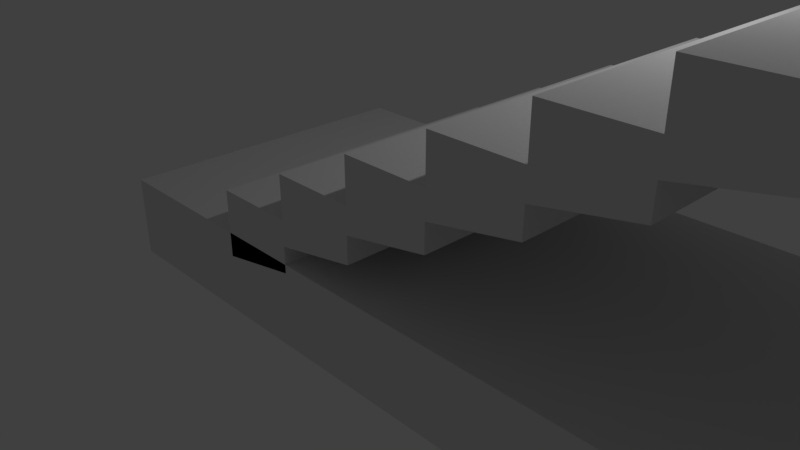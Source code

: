 # Source: stairs.blend  (saved by Blender 2.79.0; exported with 4.5.12 LTS)
import bpy
from mathutils import Matrix  # noqa: F401  (used for matrix-valued properties, if any)

bpy.ops.wm.read_factory_settings(use_empty=True)
scene = bpy.context.scene
scene.name = 'Scene'

# ---- collections
col_collection_1 = bpy.data.collections.new('Collection 1'); scene.collection.children.link(col_collection_1)

# ---- materials (node trees are filled in below, after node groups)
mat_material = bpy.data.materials.new('Material')
mat_material.alpha_threshold = 0.0
mat_material.use_transparent_shadow = False
mat_material.roughness = 0.5
mat_material.line_color = (0.0, 0.0, 0.0, 1.0)

# ---- material node trees

# ---- world
world_world = bpy.data.worlds.new('World'); scene.world = world_world
world_world.color = (0.05088, 0.05088, 0.05088)
world_world.use_sun_shadow = False
world_world.sun_shadow_jitter_overblur = 0.0
world_world.cycles.sampling_method = 'MANUAL'

# ---- cameras
cam_camera = bpy.data.cameras.new('Camera')
cam_camera.clip_end = 100.0
cam_camera.lens = 35.0
cam_camera.sensor_width = 32.0
cam_camera.sensor_height = 18.0
cam_camera.ortho_scale = 7.314
cam_camera.dof.focus_distance = 0.0
cam_camera.dof.aperture_fstop = 128.0

# ---- lights
light_lamp = bpy.data.lights.new('Lamp', 'POINT')
light_lamp.transmission_factor = 0.0
light_lamp.cutoff_distance = 30.0
light_lamp.energy = 100.0
light_lamp.shadow_buffer_clip_start = 1.001
light_lamp.shadow_soft_size = 0.1
light_lamp.shadow_maximum_resolution = 0.006
light_lamp.use_absolute_resolution = True

# ---- meshes
me_cube_005 = bpy.data.meshes.new('Cube.005')
me_cube_005.from_pydata([(-2.98e-08, -2.0, -0.5), (-2.98e-08, -2.0, 0.0), (-2.98e-08, 2.0, -0.5), (-2.98e-08, 2.0, 0.0), (1.0, -2.0, -0.5), (1.0, -2.0, 0.0), (1.0, 2.0, -0.5), (-2.98e-08, 0.6667, -0.5), (-2.98e-08, -0.6667, -0.5), (-2.98e-08, -0.6667, 0.0), (-2.98e-08, 0.6667, 0.0), (1.0, -0.6667, -0.5), (1.0, 0.6667, -0.5), (1.0, 0.6667, 0.0), (1.0, -0.6667, 0.0), (-2.98e-08, -2.0, -0.8), (-2.98e-08, 2.0, -0.8), (1.0, -2.0, -0.6099), (1.0, 2.0, -0.6099), (-2.98e-08, 0.6667, -0.8), (-2.98e-08, -0.6667, -0.8), (1.0, -0.6667, -0.6099), (1.0, 0.6667, -0.6099), (-2.98e-08, -0.975, -0.3844), (-2.98e-08, -1.692, -0.3844), (-2.98e-08, -1.692, -0.1156), (-2.98e-08, 0.975, -0.1156), (-2.98e-08, 1.692, -0.1156), (-2.98e-08, 1.692, -0.3844), (-2.98e-08, 0.975, -0.3844), (-2.98e-08, -0.975, -0.1156), (0.2421, -0.975, -0.3844), (0.2421, -1.692, -0.3844), (0.2421, -1.692, -0.1156), (0.2421, 0.975, -0.1156), (0.2421, 1.692, -0.1156), (0.2421, 1.692, -0.3844), (0.2421, 0.975, -0.3844), (0.2421, -0.975, -0.1156), (1.0, -2.0, 0.5), (1.0, 2.0, 0.0), (1.0, 2.0, 0.5), (2.0, -2.0, 0.0), (2.0, 2.0, 0.0), (1.0, -0.6667, 0.5), (1.0, 0.6667, 0.5), (2.0, -0.6667, 0.0), (2.0, 0.6667, 0.0), (2.0, -0.6667, 0.5), (1.0, -2.0, -0.3), (1.0, 2.0, -0.3), (2.0, -2.0, -0.1099), (2.0, 2.0, -0.1099), (1.0, 0.6667, -0.3), (1.0, -0.6667, -0.3), (2.0, -0.6667, -0.1099), (2.0, 0.6667, -0.1099), (1.0, -0.975, 0.1156), (1.0, -1.692, 0.1156), (1.0, -1.692, 0.3844), (1.0, 0.975, 0.3844), (1.0, 1.692, 0.3844), (1.0, 1.692, 0.1156), (1.0, 0.975, 0.1156), (1.0, -0.975, 0.3844), (1.242, -0.975, 0.1156), (1.242, -1.692, 0.1156), (1.242, -1.692, 0.3844), (1.242, 0.975, 0.3844), (1.242, 1.692, 0.3844), (1.242, 1.692, 0.1156), (1.242, 0.975, 0.1156), (1.242, -0.975, 0.3844), (2.0, -2.0, 0.5), (2.0, -2.0, 1.0), (2.0, 2.0, 0.5), (2.0, 2.0, 1.0), (3.0, -2.0, 0.5), (3.0, 2.0, 0.5), (3.0, 2.0, 1.0), (2.0, 0.6667, 0.5), (2.0, -0.6667, 1.0), (2.0, 0.6667, 1.0), (3.0, -0.6667, 0.5), (3.0, 0.6667, 0.5), (3.0, 0.6667, 1.0), (2.0, -2.0, 0.2), (2.0, 2.0, 0.2), (3.0, -2.0, 0.3901), (3.0, 2.0, 0.3901), (2.0, 0.6667, 0.2), (2.0, -0.6667, 0.2), (3.0, -0.6667, 0.3901), (3.0, 0.6667, 0.3901), (2.0, -0.975, 0.6156), (2.0, -1.692, 0.6156), (2.0, -1.692, 0.8844), (2.0, 0.975, 0.8844), (2.0, 1.692, 0.8844), (2.0, 1.692, 0.6156), (2.0, 0.975, 0.6156), (2.0, -0.975, 0.8844), (2.242, -0.975, 0.6156), (2.242, -1.692, 0.6156), (2.242, -1.692, 0.8844), (2.242, 0.975, 0.8844), (2.242, 1.692, 0.8844), (2.242, 1.692, 0.6156), (2.242, 0.975, 0.6156), (2.242, -0.975, 0.8844), (3.0, -2.0, 1.0), (3.0, -2.0, 1.5), (3.0, 2.0, 1.5), (4.0, -2.0, 1.0), (4.0, -2.0, 1.5), (4.0, 2.0, 1.0), (4.0, 2.0, 1.5), (3.0, -0.6667, 1.0), (3.0, -0.6667, 1.5), (3.0, 0.6667, 1.5), (4.0, -0.6667, 1.0), (4.0, 0.6667, 1.0), (4.0, 0.6667, 1.5), (4.0, -0.6667, 1.5), (3.0, -2.0, 0.7), (3.0, 2.0, 0.7), (4.0, -2.0, 0.8901), (4.0, 2.0, 0.8901), (3.0, 0.6667, 0.7), (3.0, -0.6667, 0.7), (4.0, -0.6667, 0.8901), (4.0, 0.6667, 0.8901), (3.0, -0.975, 1.116), (3.0, -1.692, 1.116), (3.0, -1.692, 1.384), (3.0, 0.975, 1.384), (3.0, 1.692, 1.384), (3.0, 1.692, 1.116), (3.0, 0.975, 1.116), (3.0, -0.975, 1.384), (3.242, -0.975, 1.116), (3.242, -1.692, 1.116), (3.242, -1.692, 1.384), (3.242, 0.975, 1.384), (3.242, 1.692, 1.384), (3.242, 1.692, 1.116), (3.242, 0.975, 1.116), (3.242, -0.975, 1.384), (4.0, -2.0, 2.0), (4.0, 2.0, 2.0), (5.0, -2.0, 1.5), (5.0, -2.0, 2.0), (5.0, 2.0, 1.5), (5.0, 2.0, 2.0), (4.0, -0.6667, 2.0), (4.0, 0.6667, 2.0), (5.0, -0.6667, 1.5), (5.0, 0.6667, 1.5), (4.0, -2.0, 1.2), (4.0, 2.0, 1.2), (5.0, -2.0, 1.39), (5.0, 2.0, 1.39), (4.0, 0.6667, 1.2), (4.0, -0.6667, 1.2), (5.0, -0.6667, 1.39), (5.0, 0.6667, 1.39), (4.0, -0.975, 1.616), (4.0, -1.692, 1.616), (4.0, -1.692, 1.884), (4.0, 0.975, 1.884), (4.0, 1.692, 1.884), (4.0, 1.692, 1.616), (4.0, 0.975, 1.616), (4.0, -0.975, 1.884), (4.242, -0.975, 1.616), (4.242, -1.692, 1.616), (4.242, -1.692, 1.884), (4.242, 0.975, 1.884), (4.242, 1.692, 1.884), (4.242, 1.692, 1.616), (4.242, 0.975, 1.616), (4.242, -0.975, 1.884), (5.0, -2.0, 2.5), (5.0, 2.0, 2.5), (6.0, -2.0, 2.0), (6.0, 2.0, 2.0), (5.0, 0.6667, 2.0), (5.0, -0.6667, 2.0), (5.0, -0.6667, 2.5), (5.0, 0.6667, 2.5), (6.0, -0.6667, 2.0), (6.0, 0.6667, 2.0), (6.0, -0.6667, 2.5), (5.0, -2.0, 1.7), (5.0, 2.0, 1.7), (6.0, -2.0, 1.89), (6.0, 2.0, 1.89), (5.0, 0.6667, 1.7), (5.0, -0.6667, 1.7), (6.0, -0.6667, 1.89), (6.0, 0.6667, 1.89), (5.0, -0.975, 2.116), (5.0, -1.692, 2.116), (5.0, -1.692, 2.384), (5.0, 0.975, 2.384), (5.0, 1.692, 2.384), (5.0, 1.692, 2.116), (5.0, 0.975, 2.116), (5.0, -0.975, 2.384), (5.242, -0.975, 2.116), (5.242, -1.692, 2.116), (5.242, -1.692, 2.384), (5.242, 0.975, 2.384), (5.242, 1.692, 2.384), (5.242, 1.692, 2.116), (5.242, 0.975, 2.116), (5.242, -0.975, 2.384), (6.0, -2.0, 2.5), (6.0, -2.0, 3.0), (6.0, 2.0, 2.5), (6.0, 2.0, 3.0), (7.0, -2.0, 2.5), (7.0, -2.0, 3.0), (7.0, 2.0, 2.5), (6.0, 0.6667, 2.5), (6.0, -0.6667, 3.0), (6.0, 0.6667, 3.0), (7.0, -0.6667, 2.5), (7.0, 0.6667, 2.5), (7.0, 0.6667, 3.0), (7.0, -0.6667, 3.0), (6.0, -2.0, 2.2), (6.0, 2.0, 2.2), (7.0, -2.0, 2.39), (7.0, 2.0, 2.39), (6.0, 0.6667, 2.2), (6.0, -0.6667, 2.2), (7.0, -0.6667, 2.39), (7.0, 0.6667, 2.39), (6.0, -0.975, 2.616), (6.0, -1.692, 2.616), (6.0, -1.692, 2.884), (6.0, 0.975, 2.884), (6.0, 1.692, 2.884), (6.0, 1.692, 2.616), (6.0, 0.975, 2.616), (6.0, -0.975, 2.884), (6.242, -0.975, 2.616), (6.242, -1.692, 2.616), (6.242, -1.692, 2.884), (6.242, 0.975, 2.884), (6.242, 1.692, 2.884), (6.242, 1.692, 2.616), (6.242, 0.975, 2.616), (6.242, -0.975, 2.884), (7.0, -2.0, 3.5), (7.0, 2.0, 3.0), (7.0, 2.0, 3.5), (8.0, -2.0, 3.0), (8.0, -2.0, 3.5), (8.0, 2.0, 3.0), (7.0, -0.6667, 3.5), (7.0, 0.6667, 3.5), (8.0, -0.6667, 3.0), (8.0, 0.6667, 3.0), (8.0, -0.6667, 3.5), (7.0, -2.0, 2.7), (7.0, 2.0, 2.7), (8.0, -2.0, 2.89), (8.0, 2.0, 2.89), (7.0, 0.6667, 2.7), (7.0, -0.6667, 2.7), (8.0, -0.6667, 2.89), (8.0, 0.6667, 2.89), (7.0, -0.975, 3.116), (7.0, -1.692, 3.116), (7.0, -1.692, 3.384), (7.0, 0.975, 3.384), (7.0, 1.692, 3.384), (7.0, 1.692, 3.116), (7.0, 0.975, 3.116), (7.0, -0.975, 3.384), (7.242, -0.975, 3.116), (7.242, -1.692, 3.116), (7.242, -1.692, 3.384), (7.242, 0.975, 3.384), (7.242, 1.692, 3.384), (7.242, 1.692, 3.116), (7.242, 0.975, 3.116), (7.242, -0.975, 3.384), (8.0, -2.0, 4.0), (8.0, 2.0, 3.5), (8.0, 2.0, 4.0), (9.0, -2.0, 3.5), (9.0, -2.0, 4.0), (9.0, 2.0, 3.5), (9.0, 2.0, 4.0), (8.0, 0.6667, 3.5), (8.0, -0.6667, 4.0), (8.0, 0.6667, 4.0), (9.0, -0.6667, 3.5), (9.0, 0.6667, 3.5), (9.0, 0.6667, 4.0), (9.0, -0.6667, 4.0), (8.0, -2.0, 3.2), (8.0, 2.0, 3.2), (9.0, -2.0, 3.39), (9.0, 2.0, 3.39), (8.0, 0.6667, 3.2), (8.0, -0.6667, 3.2), (9.0, -0.6667, 3.39), (9.0, 0.6667, 3.39), (8.0, -0.975, 3.616), (8.0, -1.692, 3.616), (8.0, -1.692, 3.884), (8.0, 0.975, 3.884), (8.0, 1.692, 3.884), (8.0, 1.692, 3.616), (8.0, 0.975, 3.616), (8.0, -0.975, 3.884), (8.242, -0.975, 3.616), (8.242, -1.692, 3.616), (8.242, -1.692, 3.884), (8.242, 0.975, 3.884), (8.242, 1.692, 3.884), (8.242, 1.692, 3.616), (8.242, 0.975, 3.616), (8.242, -0.975, 3.884), (9.0, -2.0, 4.5), (9.0, 2.0, 4.5), (10.0, -2.0, 4.0), (10.0, -2.0, 4.5), (10.0, 2.0, 4.0), (10.0, 2.0, 4.5), (9.0, -0.6667, 4.5), (9.0, 0.6667, 4.5), (10.0, -0.6667, 4.0), (10.0, 0.6667, 4.0), (10.0, 0.6667, 4.5), (10.0, -0.6667, 4.5), (9.0, -2.0, 3.7), (9.0, 2.0, 3.7), (10.0, -2.0, 3.89), (10.0, 2.0, 3.89), (9.0, 0.6667, 3.7), (9.0, -0.6667, 3.7), (10.0, -0.6667, 3.89), (10.0, 0.6667, 3.89), (9.0, -0.975, 4.116), (9.0, -1.692, 4.116), (9.0, -1.692, 4.384), (9.0, 0.975, 4.384), (9.0, 1.692, 4.384), (9.0, 1.692, 4.116), (9.0, 0.975, 4.116), (9.0, -0.975, 4.384), (9.242, -0.975, 4.116), (9.242, -1.692, 4.116), (9.242, -1.692, 4.384), (9.242, 0.975, 4.384), (9.242, 1.692, 4.384), (9.242, 1.692, 4.116), (9.242, 0.975, 4.116), (9.242, -0.975, 4.384)], [], [(10, 3, 27, 26), (2, 3, 40, 6), (11, 14, 5, 4), (4, 5, 1, 0), (2, 6, 18, 16), (14, 9, 1, 5), (40, 3, 10, 13), (13, 10, 9, 14), (12, 11, 21, 22), (4, 0, 15, 17), (6, 40, 13, 12), (12, 13, 14, 11), (9, 8, 23, 30), (8, 9, 10, 7), (20, 21, 17, 15), (16, 18, 22, 19), (19, 22, 21, 20), (8, 7, 19, 20), (0, 8, 20, 15), (6, 12, 22, 18), (11, 4, 17, 21), (7, 2, 16, 19), (28, 29, 37, 36), (30, 23, 31, 38), (8, 0, 24, 23), (7, 10, 26, 29), (1, 9, 30, 25), (3, 2, 28, 27), (2, 7, 29, 28), (0, 1, 25, 24), (37, 34, 35, 36), (32, 33, 38, 31), (26, 27, 35, 34), (23, 24, 32, 31), (29, 26, 34, 37), (25, 30, 38, 33), (27, 28, 36, 35), (24, 25, 33, 32), (45, 41, 61, 60), (40, 41, 75, 43), (46, 48, 73, 42), (42, 73, 39, 5), (40, 43, 52, 50), (48, 44, 39, 73), (75, 41, 45, 80), (80, 45, 44, 48), (47, 46, 55, 56), (42, 5, 49, 51), (43, 75, 80, 47), (47, 80, 48, 46), (44, 14, 57, 64), (14, 44, 45, 13), (54, 55, 51, 49), (50, 52, 56, 53), (53, 56, 55, 54), (14, 13, 53, 54), (5, 14, 54, 49), (43, 47, 56, 52), (46, 42, 51, 55), (13, 40, 50, 53), (62, 63, 71, 70), (64, 57, 65, 72), (14, 5, 58, 57), (13, 45, 60, 63), (39, 44, 64, 59), (41, 40, 62, 61), (40, 13, 63, 62), (5, 39, 59, 58), (71, 68, 69, 70), (66, 67, 72, 65), (60, 61, 69, 68), (57, 58, 66, 65), (63, 60, 68, 71), (59, 64, 72, 67), (61, 62, 70, 69), (58, 59, 67, 66), (82, 76, 98, 97), (75, 76, 79, 78), (83, 117, 110, 77), (77, 110, 74, 73), (75, 78, 89, 87), (117, 81, 74, 110), (79, 76, 82, 85), (85, 82, 81, 117), (84, 83, 92, 93), (77, 73, 86, 88), (78, 79, 85, 84), (84, 85, 117, 83), (81, 48, 94, 101), (48, 81, 82, 80), (91, 92, 88, 86), (87, 89, 93, 90), (90, 93, 92, 91), (48, 80, 90, 91), (73, 48, 91, 86), (78, 84, 93, 89), (83, 77, 88, 92), (80, 75, 87, 90), (99, 100, 108, 107), (101, 94, 102, 109), (48, 73, 95, 94), (80, 82, 97, 100), (74, 81, 101, 96), (76, 75, 99, 98), (75, 80, 100, 99), (73, 74, 96, 95), (108, 105, 106, 107), (103, 104, 109, 102), (97, 98, 106, 105), (94, 95, 103, 102), (100, 97, 105, 108), (96, 101, 109, 104), (98, 99, 107, 106), (95, 96, 104, 103), (119, 112, 136, 135), (79, 112, 116, 115), (120, 123, 114, 113), (113, 114, 111, 110), (79, 115, 127, 125), (123, 118, 111, 114), (116, 112, 119, 122), (122, 119, 118, 123), (121, 120, 130, 131), (113, 110, 124, 126), (115, 116, 122, 121), (121, 122, 123, 120), (118, 117, 132, 139), (117, 118, 119, 85), (129, 130, 126, 124), (125, 127, 131, 128), (128, 131, 130, 129), (117, 85, 128, 129), (110, 117, 129, 124), (115, 121, 131, 127), (120, 113, 126, 130), (85, 79, 125, 128), (137, 138, 146, 145), (139, 132, 140, 147), (117, 110, 133, 132), (85, 119, 135, 138), (111, 118, 139, 134), (112, 79, 137, 136), (79, 85, 138, 137), (110, 111, 134, 133), (146, 143, 144, 145), (141, 142, 147, 140), (135, 136, 144, 143), (132, 133, 141, 140), (138, 135, 143, 146), (134, 139, 147, 142), (136, 137, 145, 144), (133, 134, 142, 141), (155, 149, 170, 169), (116, 149, 153, 152), (156, 187, 151, 150), (150, 151, 148, 114), (116, 152, 161, 159), (187, 154, 148, 151), (153, 149, 155, 186), (186, 155, 154, 187), (157, 156, 164, 165), (150, 114, 158, 160), (152, 153, 186, 157), (157, 186, 187, 156), (154, 123, 166, 173), (123, 154, 155, 122), (163, 164, 160, 158), (159, 161, 165, 162), (162, 165, 164, 163), (123, 122, 162, 163), (114, 123, 163, 158), (152, 157, 165, 161), (156, 150, 160, 164), (122, 116, 159, 162), (171, 172, 180, 179), (173, 166, 174, 181), (123, 114, 167, 166), (122, 155, 169, 172), (148, 154, 173, 168), (149, 116, 171, 170), (116, 122, 172, 171), (114, 148, 168, 167), (180, 177, 178, 179), (175, 176, 181, 174), (169, 170, 178, 177), (166, 167, 175, 174), (172, 169, 177, 180), (168, 173, 181, 176), (170, 171, 179, 178), (167, 168, 176, 175), (189, 183, 205, 204), (153, 183, 219, 185), (190, 192, 217, 184), (184, 217, 182, 151), (153, 185, 196, 194), (192, 188, 182, 217), (219, 183, 189, 224), (224, 189, 188, 192), (191, 190, 199, 200), (184, 151, 193, 195), (185, 219, 224, 191), (191, 224, 192, 190), (188, 187, 201, 208), (187, 188, 189, 186), (198, 199, 195, 193), (194, 196, 200, 197), (197, 200, 199, 198), (187, 186, 197, 198), (151, 187, 198, 193), (185, 191, 200, 196), (190, 184, 195, 199), (186, 153, 194, 197), (206, 207, 215, 214), (208, 201, 209, 216), (187, 151, 202, 201), (186, 189, 204, 207), (182, 188, 208, 203), (183, 153, 206, 205), (153, 186, 207, 206), (151, 182, 203, 202), (215, 212, 213, 214), (210, 211, 216, 209), (204, 205, 213, 212), (201, 202, 210, 209), (207, 204, 212, 215), (203, 208, 216, 211), (205, 206, 214, 213), (202, 203, 211, 210), (226, 220, 243, 242), (219, 220, 256, 223), (227, 230, 222, 221), (221, 222, 218, 217), (219, 223, 234, 232), (230, 225, 218, 222), (256, 220, 226, 229), (229, 226, 225, 230), (228, 227, 237, 238), (221, 217, 231, 233), (223, 256, 229, 228), (228, 229, 230, 227), (225, 192, 239, 246), (192, 225, 226, 224), (236, 237, 233, 231), (232, 234, 238, 235), (235, 238, 237, 236), (192, 224, 235, 236), (217, 192, 236, 231), (223, 228, 238, 234), (227, 221, 233, 237), (224, 219, 232, 235), (244, 245, 253, 252), (246, 239, 247, 254), (192, 217, 240, 239), (224, 226, 242, 245), (218, 225, 246, 241), (220, 219, 244, 243), (219, 224, 245, 244), (217, 218, 241, 240), (253, 250, 251, 252), (248, 249, 254, 247), (242, 243, 251, 250), (239, 240, 248, 247), (245, 242, 250, 253), (241, 246, 254, 249), (243, 244, 252, 251), (240, 241, 249, 248), (262, 257, 278, 277), (256, 257, 291, 260), (263, 265, 259, 258), (258, 259, 255, 222), (256, 260, 269, 267), (265, 261, 255, 259), (291, 257, 262, 297), (297, 262, 261, 265), (264, 263, 272, 273), (258, 222, 266, 268), (260, 291, 297, 264), (264, 297, 265, 263), (261, 230, 274, 281), (230, 261, 262, 229), (271, 272, 268, 266), (267, 269, 273, 270), (270, 273, 272, 271), (230, 229, 270, 271), (222, 230, 271, 266), (260, 264, 273, 269), (263, 258, 268, 272), (229, 256, 267, 270), (279, 280, 288, 287), (281, 274, 282, 289), (230, 222, 275, 274), (229, 262, 277, 280), (255, 261, 281, 276), (257, 256, 279, 278), (256, 229, 280, 279), (222, 255, 276, 275), (288, 285, 286, 287), (283, 284, 289, 282), (277, 278, 286, 285), (274, 275, 283, 282), (280, 277, 285, 288), (276, 281, 289, 284), (278, 279, 287, 286), (275, 276, 284, 283), (299, 292, 316, 315), (291, 292, 296, 295), (300, 303, 294, 293), (293, 294, 290, 259), (291, 295, 307, 305), (303, 298, 290, 294), (296, 292, 299, 302), (302, 299, 298, 303), (301, 300, 310, 311), (293, 259, 304, 306), (295, 296, 302, 301), (301, 302, 303, 300), (298, 265, 312, 319), (265, 298, 299, 297), (309, 310, 306, 304), (305, 307, 311, 308), (308, 311, 310, 309), (265, 297, 308, 309), (259, 265, 309, 304), (295, 301, 311, 307), (300, 293, 306, 310), (297, 291, 305, 308), (317, 318, 326, 325), (319, 312, 320, 327), (265, 259, 313, 312), (297, 299, 315, 318), (290, 298, 319, 314), (292, 291, 317, 316), (291, 297, 318, 317), (259, 290, 314, 313), (326, 323, 324, 325), (321, 322, 327, 320), (315, 316, 324, 323), (312, 313, 321, 320), (318, 315, 323, 326), (314, 319, 327, 322), (316, 317, 325, 324), (313, 314, 322, 321), (335, 329, 352, 351), (296, 329, 333, 332), (336, 339, 331, 330), (330, 331, 328, 294), (296, 332, 343, 341), (339, 334, 328, 331), (333, 329, 335, 338), (338, 335, 334, 339), (337, 336, 346, 347), (330, 294, 340, 342), (332, 333, 338, 337), (337, 338, 339, 336), (334, 303, 348, 355), (303, 334, 335, 302), (345, 346, 342, 340), (341, 343, 347, 344), (344, 347, 346, 345), (303, 302, 344, 345), (294, 303, 345, 340), (332, 337, 347, 343), (336, 330, 342, 346), (302, 296, 341, 344), (353, 354, 362, 361), (355, 348, 356, 363), (303, 294, 349, 348), (302, 335, 351, 354), (328, 334, 355, 350), (329, 296, 353, 352), (296, 302, 354, 353), (294, 328, 350, 349), (362, 359, 360, 361), (357, 358, 363, 356), (351, 352, 360, 359), (348, 349, 357, 356), (354, 351, 359, 362), (350, 355, 363, 358), (352, 353, 361, 360), (349, 350, 358, 357)])
_uv = me_cube_005.uv_layers.new(name='UVMap')
_uv.uv.foreach_set('vector', [0.2587, 0.717, 0.2587, 0.6146, 0.2675, 0.6383, 0.2675, 0.6933, 0.8618, 0.9219, 0.8239, 0.9219, 0.8239, 0.8451, 0.8618, 0.8451, 0.5148, 0.717, 0.4769, 0.717, 0.4769, 0.6146, 0.5148, 0.6146, 0.9072, 0.8451, 0.9451, 0.8451, 0.9451, 0.9219, 0.9072, 0.9219, 0.8618, 0.9219, 0.8618, 0.8451, 0.8701, 0.8451, 0.8845, 0.9219, 0.4602, 0.4097, 0.3845, 0.4097, 0.3845, 0.3073, 0.4602, 0.3073, 0.4602, 0.6146, 0.3845, 0.6146, 0.3845, 0.5122, 0.4602, 0.5122, 0.4602, 0.5122, 0.3845, 0.5122, 0.3845, 0.4097, 0.4602, 0.4097, 0.5148, 0.8195, 0.5148, 0.717, 0.5231, 0.717, 0.5231, 0.8195, 0.9072, 0.8451, 0.9072, 0.9219, 0.8845, 0.9219, 0.8989, 0.8451, 0.5148, 0.9219, 0.4769, 0.9219, 0.4769, 0.8195, 0.5148, 0.8195, 0.5148, 0.8195, 0.4769, 0.8195, 0.4769, 0.717, 0.5148, 0.717, 0.2587, 0.8195, 0.2966, 0.8195, 0.2878, 0.8432, 0.2675, 0.8432, 0.2966, 0.8195, 0.2587, 0.8195, 0.2587, 0.717, 0.2966, 0.717, 0.5383, 0.1024, 0.4614, 0.1024, 0.4614, 0.0, 0.5383, 0.0, 0.5383, 0.3073, 0.4614, 0.3073, 0.4614, 0.2049, 0.5383, 0.2049, 0.5383, 0.2049, 0.4614, 0.2049, 0.4614, 0.1024, 0.5383, 0.1024, 0.2966, 0.8195, 0.2966, 0.717, 0.3193, 0.717, 0.3193, 0.8195, 0.2966, 0.9219, 0.2966, 0.8195, 0.3193, 0.8195, 0.3193, 0.9219, 0.5148, 0.9219, 0.5148, 0.8195, 0.5231, 0.8195, 0.5231, 0.9219, 0.5148, 0.717, 0.5148, 0.6146, 0.5231, 0.6146, 0.5231, 0.717, 0.2966, 0.717, 0.2966, 0.6146, 0.3193, 0.6146, 0.3193, 0.717, 0.8972, 0.977, 0.8972, 0.9219, 0.9156, 0.9219, 0.9156, 0.977, 0.6428, 0.977, 0.6428, 0.9976, 0.6244, 0.9976, 0.6244, 0.977, 0.2966, 0.8195, 0.2966, 0.9219, 0.2878, 0.8982, 0.2878, 0.8432, 0.2966, 0.717, 0.2587, 0.717, 0.2675, 0.6933, 0.2878, 0.6933, 0.2587, 0.9219, 0.2587, 0.8195, 0.2675, 0.8432, 0.2675, 0.8982, 0.2587, 0.6146, 0.2966, 0.6146, 0.2878, 0.6383, 0.2675, 0.6383, 0.2966, 0.6146, 0.2966, 0.717, 0.2878, 0.6933, 0.2878, 0.6383, 0.2966, 0.9219, 0.2587, 0.9219, 0.2675, 0.8982, 0.2878, 0.8982, 0.9511, 0.5275, 0.9307, 0.5275, 0.9307, 0.4725, 0.9511, 0.4725, 0.9511, 0.4725, 0.9307, 0.4725, 0.9307, 0.4174, 0.9511, 0.4174, 0.9875, 0.3073, 0.9875, 0.3624, 0.9693, 0.3624, 0.9693, 0.3073, 0.8789, 0.977, 0.8789, 0.9219, 0.8972, 0.9219, 0.8972, 0.977, 0.6041, 0.9976, 0.6041, 0.977, 0.6224, 0.977, 0.6224, 0.9976, 0.7755, 0.9449, 0.7755, 1.0, 0.7573, 1.0, 0.7573, 0.9449, 0.4634, 0.977, 0.4634, 0.9976, 0.4451, 0.9976, 0.4451, 0.977, 0.9634, 0.9105, 0.9634, 0.8899, 0.9818, 0.8899, 0.9818, 0.9105, 0.0769, 0.717, 0.0769, 0.6146, 0.08566, 0.6383, 0.08566, 0.6933, 0.8466, 0.7683, 0.8845, 0.7683, 0.8845, 0.8451, 0.8466, 0.8451, 0.67, 0.8195, 0.7079, 0.8195, 0.7079, 0.9219, 0.67, 0.9219, 0.9095, 0.1537, 0.9474, 0.1537, 0.9474, 0.2305, 0.9095, 0.2305, 0.8466, 0.7683, 0.8466, 0.8451, 0.8383, 0.8451, 0.8239, 0.7683, 0.4602, 0.5122, 0.536, 0.5122, 0.536, 0.6146, 0.4602, 0.6146, 0.4602, 0.3073, 0.536, 0.3073, 0.536, 0.4097, 0.4602, 0.4097, 0.4602, 0.4097, 0.536, 0.4097, 0.536, 0.5122, 0.4602, 0.5122, 0.67, 0.717, 0.67, 0.8195, 0.6617, 0.8195, 0.6617, 0.717, 0.9095, 0.1537, 0.9095, 0.2305, 0.8868, 0.2305, 0.9012, 0.1537, 0.67, 0.6146, 0.7079, 0.6146, 0.7079, 0.717, 0.67, 0.717, 0.67, 0.717, 0.7079, 0.717, 0.7079, 0.8195, 0.67, 0.8195, 0.0769, 0.8195, 0.1148, 0.8195, 0.106, 0.8432, 0.08566, 0.8432, 0.1148, 0.8195, 0.0769, 0.8195, 0.0769, 0.717, 0.1148, 0.717, 0.3076, 0.1024, 0.2307, 0.1024, 0.2307, 0.0, 0.3076, 9.158e-09, 0.3076, 0.3073, 0.2307, 0.3073, 0.2307, 0.2049, 0.3076, 0.2049, 0.3076, 0.2049, 0.2307, 0.2049, 0.2307, 0.1024, 0.3076, 0.1024, 0.1148, 0.8195, 0.1148, 0.717, 0.1375, 0.717, 0.1375, 0.8195, 0.1148, 0.9219, 0.1148, 0.8195, 0.1375, 0.8195, 0.1375, 0.9219, 0.67, 0.6146, 0.67, 0.717, 0.6617, 0.717, 0.6617, 0.6146, 0.67, 0.8195, 0.67, 0.9219, 0.6617, 0.9219, 0.6617, 0.8195, 0.1148, 0.717, 0.1148, 0.6146, 0.1375, 0.6146, 0.1375, 0.717, 0.8606, 0.977, 0.8606, 0.9219, 0.8789, 0.9219, 0.8789, 0.977, 0.6835, 0.977, 0.6835, 0.9976, 0.6651, 0.9976, 0.6651, 0.977, 0.1148, 0.8195, 0.1148, 0.9219, 0.106, 0.8982, 0.106, 0.8432, 0.1148, 0.717, 0.0769, 0.717, 0.08566, 0.6933, 0.106, 0.6933, 0.0769, 0.9219, 0.0769, 0.8195, 0.08566, 0.8432, 0.08566, 0.8982, 0.0769, 0.6146, 0.1148, 0.6146, 0.106, 0.6383, 0.08566, 0.6383, 0.1148, 0.6146, 0.1148, 0.717, 0.106, 0.6933, 0.106, 0.6383, 0.1148, 0.9219, 0.0769, 0.9219, 0.08566, 0.8982, 0.106, 0.8982, 0.9511, 0.5826, 0.9307, 0.5826, 0.9307, 0.5275, 0.9511, 0.5275, 0.4655, 0.977, 0.4451, 0.977, 0.4451, 0.9219, 0.4655, 0.9219, 0.9657, 0.2202, 0.9657, 0.1652, 0.9839, 0.1652, 0.9839, 0.2202, 0.8422, 0.977, 0.8422, 0.9219, 0.8606, 0.9219, 0.8606, 0.977, 0.5027, 0.9976, 0.5027, 0.977, 0.5211, 0.977, 0.5211, 0.9976, 0.9839, 0.05506, 0.9839, 0.1101, 0.9657, 0.1101, 0.9657, 0.05506, 0.5007, 0.977, 0.5007, 0.9976, 0.4824, 0.9976, 0.4824, 0.977, 0.9511, 0.6032, 0.9511, 0.5826, 0.9694, 0.5826, 0.9694, 0.6032, 9.031e-09, 0.717, 0.0, 0.6146, 0.00876, 0.6383, 0.00876, 0.6933, 0.8466, 0.6914, 0.8845, 0.6914, 0.8845, 0.7683, 0.8466, 0.7683, 0.7458, 0.717, 0.7079, 0.717, 0.7079, 0.6146, 0.7458, 0.6146, 0.9072, 0.7683, 0.9451, 0.7683, 0.9451, 0.8451, 0.9072, 0.8451, 0.8466, 0.6914, 0.8466, 0.7683, 0.8383, 0.7683, 0.8239, 0.6914, 0.3065, 0.4097, 0.2307, 0.4097, 0.2307, 0.3073, 0.3065, 0.3073, 0.3065, 0.6146, 0.2307, 0.6146, 0.2307, 0.5122, 0.3065, 0.5122, 0.3065, 0.5122, 0.2307, 0.5122, 0.2307, 0.4097, 0.3065, 0.4097, 0.7458, 0.8195, 0.7458, 0.717, 0.7541, 0.717, 0.7541, 0.8195, 0.9072, 0.7683, 0.9072, 0.8451, 0.8845, 0.8451, 0.8989, 0.7683, 0.7458, 0.9219, 0.7079, 0.9219, 0.7079, 0.8195, 0.7458, 0.8195, 0.7458, 0.8195, 0.7079, 0.8195, 0.7079, 0.717, 0.7458, 0.717, 9.031e-09, 0.8195, 0.03788, 0.8195, 0.02912, 0.8432, 0.00876, 0.8432, 0.03788, 0.8195, 9.031e-09, 0.8195, 9.031e-09, 0.717, 0.03788, 0.717, 0.2307, 0.1024, 0.1538, 0.1024, 0.1538, 2.747e-08, 0.2307, 0.0, 0.2307, 0.3073, 0.1538, 0.3073, 0.1538, 0.2049, 0.2307, 0.2049, 0.2307, 0.2049, 0.1538, 0.2049, 0.1538, 0.1024, 0.2307, 0.1024, 0.03788, 0.8195, 0.03788, 0.717, 0.06061, 0.717, 0.06061, 0.8195, 0.03788, 0.9219, 0.03788, 0.8195, 0.06061, 0.8195, 0.06061, 0.9219, 0.7458, 0.9219, 0.7458, 0.8195, 0.7541, 0.8195, 0.7541, 0.9219, 0.7458, 0.717, 0.7458, 0.6146, 0.7541, 0.6146, 0.7541, 0.717, 0.03788, 0.717, 0.03788, 0.6146, 0.06061, 0.6146, 0.06061, 0.717, 0.7777, 0.977, 0.7777, 0.9219, 0.796, 0.9219, 0.796, 0.977, 0.8144, 0.977, 0.8144, 0.9976, 0.796, 0.9976, 0.796, 0.977, 0.03788, 0.8195, 0.03788, 0.9219, 0.02912, 0.8982, 0.02912, 0.8432, 0.03788, 0.717, 9.031e-09, 0.717, 0.00876, 0.6933, 0.02912, 0.6933, 1.806e-08, 0.9219, 9.031e-09, 0.8195, 0.00876, 0.8432, 0.00876, 0.8982, 0.0, 0.6146, 0.03788, 0.6146, 0.02912, 0.6383, 0.00876, 0.6383, 0.03788, 0.6146, 0.03788, 0.717, 0.02912, 0.6933, 0.02912, 0.6383, 0.03788, 0.9219, 1.806e-08, 0.9219, 0.00876, 0.8982, 0.02912, 0.8982, 0.5027, 0.977, 0.4824, 0.977, 0.4824, 0.9219, 0.5027, 0.9219, 0.5231, 0.977, 0.5027, 0.977, 0.5027, 0.9219, 0.5231, 0.9219, 0.9817, 0.6697, 0.9817, 0.7247, 0.9634, 0.7247, 0.9634, 0.6697, 0.7425, 0.9219, 0.7425, 0.977, 0.7242, 0.977, 0.7242, 0.9219, 0.8239, 0.9976, 0.8239, 0.977, 0.8422, 0.977, 0.8422, 0.9976, 0.9511, 0.5275, 0.9511, 0.4725, 0.9693, 0.4725, 0.9693, 0.5275, 0.7202, 0.977, 0.7202, 0.9976, 0.7018, 0.9976, 0.7018, 0.977, 0.6448, 0.9976, 0.6448, 0.977, 0.6631, 0.977, 0.6631, 0.9976, 0.1375, 0.717, 0.1375, 0.6146, 0.1463, 0.6383, 0.1463, 0.6933, 0.9246, 0.3073, 0.8868, 0.3073, 0.8868, 0.2305, 0.9246, 0.2305, 0.4224, 0.717, 0.3845, 0.717, 0.3845, 0.6146, 0.4224, 0.6146, 0.9095, 0.0, 0.9474, 0.0, 0.9474, 0.07683, 0.9095, 0.07683, 0.9246, 0.3073, 0.9246, 0.2305, 0.933, 0.2305, 0.9474, 0.3073, 0.3845, 0.4097, 0.3087, 0.4097, 0.3087, 0.3073, 0.3845, 0.3073, 0.3845, 0.6146, 0.3087, 0.6146, 0.3087, 0.5122, 0.3845, 0.5122, 0.3845, 0.5122, 0.3087, 0.5122, 0.3087, 0.4097, 0.3845, 0.4097, 0.4224, 0.8195, 0.4224, 0.717, 0.4307, 0.717, 0.4307, 0.8195, 0.9095, 0.0, 0.9095, 0.07683, 0.8868, 0.07683, 0.9012, 0.0, 0.4224, 0.9219, 0.3845, 0.9219, 0.3845, 0.8195, 0.4224, 0.8195, 0.4224, 0.8195, 0.3845, 0.8195, 0.3845, 0.717, 0.4224, 0.717, 0.1375, 0.8195, 0.1754, 0.8195, 0.1666, 0.8432, 0.1463, 0.8432, 0.1754, 0.8195, 0.1375, 0.8195, 0.1375, 0.717, 0.1754, 0.717, 0.3076, 0.2049, 0.3845, 0.2049, 0.3845, 0.3073, 0.3076, 0.3073, 0.3076, 5.495e-08, 0.3845, 0.0, 0.3845, 0.1024, 0.3076, 0.1024, 0.3076, 0.1024, 0.3845, 0.1024, 0.3845, 0.2049, 0.3076, 0.2049, 0.1754, 0.8195, 0.1754, 0.717, 0.1981, 0.717, 0.1981, 0.8195, 0.1754, 0.9219, 0.1754, 0.8195, 0.1981, 0.8195, 0.1981, 0.9219, 0.4224, 0.9219, 0.4224, 0.8195, 0.4307, 0.8195, 0.4307, 0.9219, 0.4224, 0.717, 0.4224, 0.6146, 0.4307, 0.6146, 0.4307, 0.717, 0.1754, 0.717, 0.1754, 0.6146, 0.1981, 0.6146, 0.1981, 0.717, 0.8239, 0.977, 0.8239, 0.9219, 0.8422, 0.9219, 0.8422, 0.977, 0.7018, 0.977, 0.7018, 0.9976, 0.6835, 0.9976, 0.6835, 0.977, 0.1754, 0.8195, 0.1754, 0.9219, 0.1666, 0.8982, 0.1666, 0.8432, 0.1754, 0.717, 0.1375, 0.717, 0.1463, 0.6933, 0.1666, 0.6933, 0.1375, 0.9219, 0.1375, 0.8195, 0.1463, 0.8432, 0.1463, 0.8982, 0.1375, 0.6146, 0.1754, 0.6146, 0.1666, 0.6383, 0.1463, 0.6383, 0.1754, 0.6146, 0.1754, 0.717, 0.1666, 0.6933, 0.1666, 0.6383, 0.1754, 0.9219, 0.1375, 0.9219, 0.1463, 0.8982, 0.1666, 0.8982, 0.6041, 0.977, 0.5837, 0.977, 0.5837, 0.9219, 0.6041, 0.9219, 0.6244, 0.977, 0.6041, 0.977, 0.6041, 0.9219, 0.6244, 0.9219, 0.9656, 0.2202, 0.9656, 0.2753, 0.9474, 0.2753, 0.9474, 0.2202, 0.796, 0.977, 0.796, 0.9219, 0.8144, 0.9219, 0.8144, 0.977, 0.7242, 0.9976, 0.7242, 0.977, 0.7425, 0.977, 0.7425, 0.9976, 0.9817, 0.7247, 0.9817, 0.7798, 0.9634, 0.7798, 0.9634, 0.7247, 0.796, 0.977, 0.796, 0.9976, 0.7777, 0.9976, 0.7777, 0.977, 0.5837, 0.9976, 0.5837, 0.977, 0.602, 0.977, 0.602, 0.9976, 0.8239, 0.4097, 0.8239, 0.3073, 0.8326, 0.331, 0.8326, 0.386, 0.3572, 0.9987, 0.3193, 0.9987, 0.3193, 0.9219, 0.3572, 0.9219, 0.6534, 0.717, 0.6155, 0.717, 0.6155, 0.6146, 0.6534, 0.6146, 0.2208, 0.9219, 0.2587, 0.9219, 0.2587, 0.9987, 0.2208, 0.9987, 0.3572, 0.9987, 0.3572, 0.9219, 0.3655, 0.9219, 0.3799, 0.9987, 0.6118, 0.5122, 0.6875, 0.5122, 0.6875, 0.6146, 0.6118, 0.6146, 0.6118, 0.3073, 0.6875, 0.3073, 0.6875, 0.4097, 0.6118, 0.4097, 0.6118, 0.4097, 0.6875, 0.4097, 0.6875, 0.5122, 0.6118, 0.5122, 0.6534, 0.8195, 0.6534, 0.717, 0.6617, 0.717, 0.6617, 0.8195, 0.2208, 0.9219, 0.2208, 0.9987, 0.1981, 0.9987, 0.2125, 0.9219, 0.6534, 0.9219, 0.6155, 0.9219, 0.6155, 0.8195, 0.6534, 0.8195, 0.6534, 0.8195, 0.6155, 0.8195, 0.6155, 0.717, 0.6534, 0.717, 0.8239, 0.5122, 0.8618, 0.5122, 0.853, 0.5359, 0.8326, 0.5359, 0.8618, 0.5122, 0.8239, 0.5122, 0.8239, 0.4097, 0.8618, 0.4097, 0.4614, 0.1024, 0.3845, 0.1024, 0.3845, 3.663e-08, 0.4614, 0.0, 0.4614, 0.3073, 0.3845, 0.3073, 0.3845, 0.2049, 0.4614, 0.2049, 0.4614, 0.2049, 0.3845, 0.2049, 0.3845, 0.1024, 0.4614, 0.1024, 0.8618, 0.5122, 0.8618, 0.4097, 0.8845, 0.4097, 0.8845, 0.5122, 0.8618, 0.6146, 0.8618, 0.5122, 0.8845, 0.5122, 0.8845, 0.6146, 0.6534, 0.9219, 0.6534, 0.8195, 0.6617, 0.8195, 0.6617, 0.9219, 0.6534, 0.717, 0.6534, 0.6146, 0.6617, 0.6146, 0.6617, 0.717, 0.8618, 0.4097, 0.8618, 0.3073, 0.8845, 0.3073, 0.8845, 0.4097, 0.9634, 0.6697, 0.9634, 0.7247, 0.9451, 0.7247, 0.9451, 0.6697, 0.9876, 0.4725, 0.9876, 0.4931, 0.9693, 0.4931, 0.9693, 0.4725, 0.8618, 0.5122, 0.8618, 0.6146, 0.853, 0.5909, 0.853, 0.5359, 0.8618, 0.4097, 0.8239, 0.4097, 0.8326, 0.386, 0.853, 0.386, 0.8239, 0.6146, 0.8239, 0.5122, 0.8326, 0.5359, 0.8326, 0.5909, 0.8239, 0.3073, 0.8618, 0.3073, 0.853, 0.331, 0.8326, 0.331, 0.8618, 0.3073, 0.8618, 0.4097, 0.853, 0.386, 0.853, 0.331, 0.8618, 0.6146, 0.8239, 0.6146, 0.8326, 0.5909, 0.853, 0.5909, 0.7777, 0.7798, 0.7573, 0.7798, 0.7573, 0.7247, 0.7777, 0.7247, 0.7777, 0.8348, 0.7573, 0.8348, 0.7573, 0.7798, 0.7777, 0.7798, 0.9656, 0.2753, 0.9656, 0.2202, 0.9838, 0.2202, 0.9838, 0.2753, 0.7059, 0.977, 0.7059, 0.9219, 0.7242, 0.9219, 0.7242, 0.977, 0.8606, 0.9976, 0.8606, 0.977, 0.8789, 0.977, 0.8789, 0.9976, 0.9634, 0.8899, 0.9634, 0.8348, 0.9817, 0.8348, 0.9817, 0.8899, 0.9841, 0.2753, 0.9841, 0.2959, 0.9657, 0.2959, 0.9657, 0.2753, 0.9705, 0.9425, 0.9705, 0.9219, 0.9888, 0.9219, 0.9888, 0.9425, 0.7656, 0.1024, 0.7656, 0.0, 0.7743, 0.02369, 0.7743, 0.07875, 0.9072, 0.6146, 0.9451, 0.6146, 0.9451, 0.6914, 0.9072, 0.6914, 0.8156, 0.717, 0.7777, 0.717, 0.7777, 0.6146, 0.8156, 0.6146, 0.02273, 0.9219, 0.06061, 0.9219, 0.06061, 0.9987, 0.02273, 0.9987, 0.9072, 0.6146, 0.9072, 0.6914, 0.8989, 0.6914, 0.8845, 0.6146, 0.614, 0.1024, 0.5383, 0.1024, 0.5383, 0.0, 0.614, 0.0, 0.614, 0.3073, 0.5383, 0.3073, 0.5383, 0.2049, 0.614, 0.2049, 0.614, 0.2049, 0.5383, 0.2049, 0.5383, 0.1024, 0.614, 0.1024, 0.8156, 0.8195, 0.8156, 0.717, 0.8239, 0.717, 0.8239, 0.8195, 0.02273, 0.9219, 0.02273, 0.9987, 0.0, 0.9987, 0.0144, 0.9219, 0.8156, 0.9219, 0.7777, 0.9219, 0.7777, 0.8195, 0.8156, 0.8195, 0.8156, 0.8195, 0.7777, 0.8195, 0.7777, 0.717, 0.8156, 0.717, 0.7656, 0.2049, 0.8034, 0.2049, 0.7947, 0.2286, 0.7743, 0.2286, 0.8034, 0.2049, 0.7656, 0.2049, 0.7656, 0.1024, 0.8034, 0.1024, 0.0769, 0.4097, 3.612e-08, 0.4097, 0.0, 0.3073, 0.0769, 0.3073, 0.0769, 0.6146, 3.612e-08, 0.6146, 0.0, 0.5122, 0.0769, 0.5122, 0.0769, 0.5122, 0.0, 0.5122, 3.612e-08, 0.4097, 0.0769, 0.4097, 0.8034, 0.2049, 0.8034, 0.1024, 0.8262, 0.1024, 0.8262, 0.2049, 0.8034, 0.3073, 0.8034, 0.2049, 0.8262, 0.2049, 0.8262, 0.3073, 0.8156, 0.9219, 0.8156, 0.8195, 0.8239, 0.8195, 0.8239, 0.9219, 0.8156, 0.717, 0.8156, 0.6146, 0.8239, 0.6146, 0.8239, 0.717, 0.8034, 0.1024, 0.8034, 0.0, 0.8262, 0.0, 0.8262, 0.1024, 0.9451, 0.6697, 0.9451, 0.6146, 0.9634, 0.6146, 0.9634, 0.6697, 0.9634, 0.8899, 0.9634, 0.9105, 0.9451, 0.9105, 0.9451, 0.8899, 0.8034, 0.2049, 0.8034, 0.3073, 0.7947, 0.2836, 0.7947, 0.2286, 0.8034, 0.1024, 0.7656, 0.1024, 0.7743, 0.07875, 0.7947, 0.07875, 0.7656, 0.3073, 0.7656, 0.2049, 0.7743, 0.2286, 0.7743, 0.2836, 0.7656, 0.0, 0.8034, 0.0, 0.7947, 0.02369, 0.7743, 0.02369, 0.8034, 0.0, 0.8034, 0.1024, 0.7947, 0.07875, 0.7947, 0.02369, 0.8034, 0.3073, 0.7656, 0.3073, 0.7743, 0.2836, 0.7947, 0.2836, 0.7777, 0.7247, 0.7573, 0.7247, 0.7573, 0.6697, 0.7777, 0.6697, 0.7777, 0.6697, 0.7573, 0.6697, 0.7573, 0.6146, 0.7777, 0.6146, 0.9817, 0.7798, 0.9817, 0.8348, 0.9634, 0.8348, 0.9634, 0.7798, 0.9451, 0.8899, 0.9451, 0.8348, 0.9634, 0.8348, 0.9634, 0.8899, 0.9474, 0.2959, 0.9474, 0.2753, 0.9657, 0.2753, 0.9657, 0.2959, 0.9523, 0.977, 0.9523, 0.9219, 0.9705, 0.9219, 0.9705, 0.977, 0.4818, 0.977, 0.4818, 0.9976, 0.4634, 0.9976, 0.4634, 0.977, 0.9307, 0.6032, 0.9307, 0.5826, 0.949, 0.5826, 0.949, 0.6032, 0.8262, 0.1024, 0.8262, 0.0, 0.8349, 0.02369, 0.8349, 0.07875, 0.9246, 0.1537, 0.8868, 0.1537, 0.8868, 0.07683, 0.9246, 0.07683, 0.6072, 0.717, 0.5693, 0.717, 0.5693, 0.6146, 0.6072, 0.6146, 0.9072, 0.6914, 0.9451, 0.6914, 0.9451, 0.7683, 0.9072, 0.7683, 0.9246, 0.1537, 0.9246, 0.07683, 0.933, 0.07683, 0.9474, 0.1537, 0.6898, 0.2049, 0.7656, 0.2049, 0.7656, 0.3073, 0.6898, 0.3073, 0.6898, 1.832e-08, 0.7656, 0.0, 0.7656, 0.1024, 0.6898, 0.1024, 0.6898, 0.1024, 0.7656, 0.1024, 0.7656, 0.2049, 0.6898, 0.2049, 0.6072, 0.8195, 0.6072, 0.717, 0.6155, 0.717, 0.6155, 0.8195, 0.9072, 0.6914, 0.9072, 0.7683, 0.8845, 0.7683, 0.8989, 0.6914, 0.6072, 0.9219, 0.5693, 0.9219, 0.5693, 0.8195, 0.6072, 0.8195, 0.6072, 0.8195, 0.5693, 0.8195, 0.5693, 0.717, 0.6072, 0.717, 0.8262, 0.2049, 0.864, 0.2049, 0.8553, 0.2286, 0.8349, 0.2286, 0.864, 0.2049, 0.8262, 0.2049, 0.8262, 0.1024, 0.864, 0.1024, 0.2307, 0.4097, 0.1538, 0.4097, 0.1538, 0.3073, 0.2307, 0.3073, 0.2307, 0.6146, 0.1538, 0.6146, 0.1538, 0.5122, 0.2307, 0.5122, 0.2307, 0.5122, 0.1538, 0.5122, 0.1538, 0.4097, 0.2307, 0.4097, 0.864, 0.2049, 0.864, 0.1024, 0.8868, 0.1024, 0.8868, 0.2049, 0.864, 0.3073, 0.864, 0.2049, 0.8868, 0.2049, 0.8868, 0.3073, 0.6072, 0.9219, 0.6072, 0.8195, 0.6155, 0.8195, 0.6155, 0.9219, 0.6072, 0.717, 0.6072, 0.6146, 0.6155, 0.6146, 0.6155, 0.717, 0.864, 0.1024, 0.864, 0.0, 0.8868, 0.0, 0.8868, 0.1024, 0.9339, 0.977, 0.9339, 0.9219, 0.9523, 0.9219, 0.9523, 0.977, 0.9706, 0.977, 0.9706, 0.9976, 0.9523, 0.9976, 0.9523, 0.977, 0.864, 0.2049, 0.864, 0.3073, 0.8553, 0.2836, 0.8553, 0.2286, 0.864, 0.1024, 0.8262, 0.1024, 0.8349, 0.07875, 0.8553, 0.07875, 0.8262, 0.3073, 0.8262, 0.2049, 0.8349, 0.2286, 0.8349, 0.2836, 0.8262, 0.0, 0.864, 0.0, 0.8553, 0.02369, 0.8349, 0.02369, 0.864, 0.0, 0.864, 0.1024, 0.8553, 0.07875, 0.8553, 0.02369, 0.864, 0.3073, 0.8262, 0.3073, 0.8349, 0.2836, 0.8553, 0.2836, 0.7777, 0.9449, 0.7573, 0.9449, 0.7573, 0.8899, 0.7777, 0.8899, 0.9511, 0.4174, 0.9307, 0.4174, 0.9307, 0.3624, 0.9511, 0.3624, 0.9817, 0.6146, 0.9817, 0.6697, 0.9634, 0.6697, 0.9634, 0.6146, 0.9657, 0.0, 0.9657, 0.05506, 0.9474, 0.05506, 0.9474, 1.374e-08, 0.9705, 0.9632, 0.9705, 0.9425, 0.9888, 0.9425, 0.9888, 0.9632, 0.9693, 0.3073, 0.9693, 0.3624, 0.9511, 0.3624, 0.9511, 0.3073, 0.9876, 0.4931, 0.9876, 0.5138, 0.9693, 0.5138, 0.9693, 0.4931, 0.9817, 0.6352, 0.9817, 0.6146, 1.0, 0.6146, 1.0, 0.6352, 0.3193, 0.717, 0.3193, 0.6146, 0.3281, 0.6383, 0.3281, 0.6933, 0.8618, 0.6914, 0.8239, 0.6914, 0.8239, 0.6146, 0.8618, 0.6146, 0.4686, 0.717, 0.4307, 0.717, 0.4307, 0.6146, 0.4686, 0.6146, 0.4072, 0.9219, 0.4451, 0.9219, 0.4451, 0.9987, 0.4072, 0.9987, 0.8618, 0.6914, 0.8618, 0.6146, 0.8701, 0.6146, 0.8845, 0.6914, 0.7633, 0.4097, 0.6875, 0.4097, 0.6875, 0.3073, 0.7633, 0.3073, 0.7633, 0.6146, 0.6875, 0.6146, 0.6875, 0.5122, 0.7633, 0.5122, 0.7633, 0.5122, 0.6875, 0.5122, 0.6875, 0.4097, 0.7633, 0.4097, 0.4686, 0.8195, 0.4686, 0.717, 0.4769, 0.717, 0.4769, 0.8195, 0.4072, 0.9219, 0.4072, 0.9987, 0.3845, 0.9987, 0.3989, 0.9219, 0.4686, 0.9219, 0.4307, 0.9219, 0.4307, 0.8195, 0.4686, 0.8195, 0.4686, 0.8195, 0.4307, 0.8195, 0.4307, 0.717, 0.4686, 0.717, 0.3193, 0.8195, 0.3572, 0.8195, 0.3484, 0.8432, 0.3281, 0.8432, 0.3572, 0.8195, 0.3193, 0.8195, 0.3193, 0.717, 0.3572, 0.717, 0.0769, 0.1024, 7.225e-08, 0.1024, 7.225e-08, 0.0, 0.0769, 3.663e-08, 0.0769, 0.3073, 0.0, 0.3073, 0.0, 0.2049, 0.0769, 0.2049, 0.0769, 0.2049, 0.0, 0.2049, 7.225e-08, 0.1024, 0.0769, 0.1024, 0.3572, 0.8195, 0.3572, 0.717, 0.3799, 0.717, 0.3799, 0.8195, 0.3572, 0.9219, 0.3572, 0.8195, 0.3799, 0.8195, 0.3799, 0.9219, 0.4686, 0.9219, 0.4686, 0.8195, 0.4769, 0.8195, 0.4769, 0.9219, 0.4686, 0.717, 0.4686, 0.6146, 0.4769, 0.6146, 0.4769, 0.717, 0.3572, 0.717, 0.3572, 0.6146, 0.3799, 0.6146, 0.3799, 0.717, 0.9474, 0.1101, 0.9474, 0.05506, 0.9657, 0.05506, 0.9657, 0.1101, 1.0, 0.6352, 1.0, 0.6559, 0.9817, 0.6559, 0.9817, 0.6352, 0.3572, 0.8195, 0.3572, 0.9219, 0.3484, 0.8982, 0.3484, 0.8432, 0.3572, 0.717, 0.3193, 0.717, 0.3281, 0.6933, 0.3484, 0.6933, 0.3193, 0.9219, 0.3193, 0.8195, 0.3281, 0.8432, 0.3281, 0.8982, 0.3193, 0.6146, 0.3572, 0.6146, 0.3484, 0.6383, 0.3281, 0.6383, 0.3572, 0.6146, 0.3572, 0.717, 0.3484, 0.6933, 0.3484, 0.6383, 0.3572, 0.9219, 0.3193, 0.9219, 0.3281, 0.8982, 0.3484, 0.8982, 0.6855, 0.977, 0.6651, 0.977, 0.6651, 0.9219, 0.6855, 0.9219, 0.7059, 0.977, 0.6855, 0.977, 0.6855, 0.9219, 0.7059, 0.9219, 0.9657, 0.05506, 0.9657, 9.158e-09, 0.9839, 0.0, 0.9839, 0.05506, 0.9156, 0.977, 0.9156, 0.9219, 0.9339, 0.9219, 0.9339, 0.977, 0.9339, 0.9976, 0.9339, 0.977, 0.9523, 0.977, 0.9523, 0.9976, 0.9839, 0.1101, 0.9839, 0.1652, 0.9657, 0.1652, 0.9657, 0.1101, 1.0, 0.6559, 1.0, 0.6765, 0.9817, 0.6765, 0.9817, 0.6559, 0.9156, 0.9976, 0.9156, 0.977, 0.9339, 0.977, 0.9339, 0.9976, 0.7633, 0.4097, 0.7633, 0.3073, 0.772, 0.331, 0.772, 0.386, 0.1754, 0.9987, 0.1375, 0.9987, 0.1375, 0.9219, 0.1754, 0.9219, 0.9224, 0.4097, 0.8845, 0.4097, 0.8845, 0.3073, 0.9224, 0.3073, 0.09962, 0.9219, 0.1375, 0.9219, 0.1375, 0.9987, 0.09962, 0.9987, 0.1754, 0.9987, 0.1754, 0.9219, 0.1837, 0.9219, 0.1981, 0.9987, 0.6118, 0.4097, 0.536, 0.4097, 0.536, 0.3073, 0.6118, 0.3073, 0.6118, 0.6146, 0.536, 0.6146, 0.536, 0.5122, 0.6118, 0.5122, 0.6118, 0.5122, 0.536, 0.5122, 0.536, 0.4097, 0.6118, 0.4097, 0.9224, 0.5122, 0.9224, 0.4097, 0.9307, 0.4097, 0.9307, 0.5122, 0.09962, 0.9219, 0.09962, 0.9987, 0.0769, 0.9987, 0.0913, 0.9219, 0.9224, 0.6146, 0.8845, 0.6146, 0.8845, 0.5122, 0.9224, 0.5122, 0.9224, 0.5122, 0.8845, 0.5122, 0.8845, 0.4097, 0.9224, 0.4097, 0.7633, 0.5122, 0.8012, 0.5122, 0.7924, 0.5359, 0.772, 0.5359, 0.8012, 0.5122, 0.7633, 0.5122, 0.7633, 0.4097, 0.8012, 0.4097, 0.0769, 0.2049, 0.1538, 0.2049, 0.1538, 0.3073, 0.0769, 0.3073, 0.0769, 0.0, 0.1538, 3.663e-08, 0.1538, 0.1024, 0.0769, 0.1024, 0.0769, 0.1024, 0.1538, 0.1024, 0.1538, 0.2049, 0.0769, 0.2049, 0.8012, 0.5122, 0.8012, 0.4097, 0.8239, 0.4097, 0.8239, 0.5122, 0.8012, 0.6146, 0.8012, 0.5122, 0.8239, 0.5122, 0.8239, 0.6146, 0.9224, 0.6146, 0.9224, 0.5122, 0.9307, 0.5122, 0.9307, 0.6146, 0.9224, 0.4097, 0.9224, 0.3073, 0.9307, 0.3073, 0.9307, 0.4097, 0.8012, 0.4097, 0.8012, 0.3073, 0.8239, 0.3073, 0.8239, 0.4097, 0.9474, 0.2202, 0.9474, 0.1652, 0.9657, 0.1652, 0.9657, 0.2202, 0.9877, 0.5826, 0.9877, 0.6032, 0.9694, 0.6032, 0.9694, 0.5826, 0.8012, 0.5122, 0.8012, 0.6146, 0.7924, 0.5909, 0.7924, 0.5359, 0.8012, 0.4097, 0.7633, 0.4097, 0.772, 0.386, 0.7924, 0.386, 0.7633, 0.6146, 0.7633, 0.5122, 0.772, 0.5359, 0.772, 0.5909, 0.7633, 0.3073, 0.8012, 0.3073, 0.7924, 0.331, 0.772, 0.331, 0.8012, 0.3073, 0.8012, 0.4097, 0.7924, 0.386, 0.7924, 0.331, 0.8012, 0.6146, 0.7633, 0.6146, 0.772, 0.5909, 0.7924, 0.5909, 0.9511, 0.3624, 0.9307, 0.3624, 0.9307, 0.3073, 0.9511, 0.3073, 0.7777, 0.8899, 0.7573, 0.8899, 0.7573, 0.8348, 0.7777, 0.8348, 0.9693, 0.5275, 0.9693, 0.5826, 0.9511, 0.5826, 0.9511, 0.5275, 0.9451, 0.8348, 0.9451, 0.7798, 0.9634, 0.7798, 0.9634, 0.8348, 0.9693, 0.5344, 0.9693, 0.5138, 0.9876, 0.5138, 0.9876, 0.5344, 0.9693, 0.4174, 0.9693, 0.4725, 0.9511, 0.4725, 0.9511, 0.4174, 0.8606, 0.977, 0.8606, 0.9976, 0.8422, 0.9976, 0.8422, 0.977, 0.8789, 0.9976, 0.8789, 0.977, 0.8972, 0.977, 0.8972, 0.9976, 0.1981, 0.717, 0.1981, 0.6146, 0.2069, 0.6383, 0.2069, 0.6933, 0.5458, 0.9219, 0.5837, 0.9219, 0.5837, 0.9987, 0.5458, 0.9987, 0.561, 0.717, 0.5231, 0.717, 0.5231, 0.6146, 0.561, 0.6146, 0.2814, 0.9219, 0.3193, 0.9219, 0.3193, 0.9987, 0.2814, 0.9987, 0.5458, 0.9219, 0.5458, 0.9987, 0.5375, 0.9987, 0.5231, 0.9219, 0.614, 0.2049, 0.6898, 0.2049, 0.6898, 0.3073, 0.614, 0.3073, 0.614, 1.832e-08, 0.6898, 0.0, 0.6898, 0.1024, 0.614, 0.1024, 0.614, 0.1024, 0.6898, 0.1024, 0.6898, 0.2049, 0.614, 0.2049, 0.561, 0.8195, 0.561, 0.717, 0.5693, 0.717, 0.5693, 0.8195, 0.2814, 0.9219, 0.2814, 0.9987, 0.2587, 0.9987, 0.2731, 0.9219, 0.561, 0.9219, 0.5231, 0.9219, 0.5231, 0.8195, 0.561, 0.8195, 0.561, 0.8195, 0.5231, 0.8195, 0.5231, 0.717, 0.561, 0.717, 0.1981, 0.8195, 0.236, 0.8195, 0.2272, 0.8432, 0.2069, 0.8432, 0.236, 0.8195, 0.1981, 0.8195, 0.1981, 0.717, 0.236, 0.717, 0.0769, 0.5122, 0.1538, 0.5122, 0.1538, 0.6146, 0.0769, 0.6146, 0.0769, 0.3073, 0.1538, 0.3073, 0.1538, 0.4097, 0.0769, 0.4097, 0.0769, 0.4097, 0.1538, 0.4097, 0.1538, 0.5122, 0.0769, 0.5122, 0.236, 0.8195, 0.236, 0.717, 0.2587, 0.717, 0.2587, 0.8195, 0.236, 0.9219, 0.236, 0.8195, 0.2587, 0.8195, 0.2587, 0.9219, 0.561, 0.9219, 0.561, 0.8195, 0.5693, 0.8195, 0.5693, 0.9219, 0.561, 0.717, 0.561, 0.6146, 0.5693, 0.6146, 0.5693, 0.717, 0.236, 0.717, 0.236, 0.6146, 0.2587, 0.6146, 0.2587, 0.717, 0.9451, 0.7798, 0.9451, 0.7247, 0.9634, 0.7247, 0.9634, 0.7798, 0.9876, 0.5551, 0.9876, 0.5757, 0.9693, 0.5757, 0.9693, 0.5551, 0.236, 0.8195, 0.236, 0.9219, 0.2272, 0.8982, 0.2272, 0.8432, 0.236, 0.717, 0.1981, 0.717, 0.2069, 0.6933, 0.2272, 0.6933, 0.1981, 0.9219, 0.1981, 0.8195, 0.2069, 0.8432, 0.2069, 0.8982, 0.1981, 0.6146, 0.236, 0.6146, 0.2272, 0.6383, 0.2069, 0.6383, 0.236, 0.6146, 0.236, 0.717, 0.2272, 0.6933, 0.2272, 0.6383, 0.236, 0.9219, 0.1981, 0.9219, 0.2069, 0.8982, 0.2272, 0.8982, 0.6651, 0.977, 0.6448, 0.977, 0.6448, 0.9219, 0.6651, 0.9219, 0.6448, 0.977, 0.6244, 0.977, 0.6244, 0.9219, 0.6448, 0.9219, 0.9693, 0.4174, 0.9693, 0.3624, 0.9875, 0.3624, 0.9875, 0.4174, 0.9474, 0.1652, 0.9474, 0.1101, 0.9657, 0.1101, 0.9657, 0.1652, 0.9693, 0.5551, 0.9693, 0.5344, 0.9876, 0.5344, 0.9876, 0.5551, 0.9875, 0.4174, 0.9875, 0.4725, 0.9693, 0.4725, 0.9693, 0.4174, 0.9889, 0.977, 0.9889, 0.9976, 0.9706, 0.9976, 0.9706, 0.977, 0.8972, 0.9976, 0.8972, 0.977, 0.9156, 0.977, 0.9156, 0.9976])
me_cube_005.use_remesh_preserve_volume = False
me_cube_005.use_remesh_preserve_attributes = False
me_cube_005.use_mirror_vertex_groups = False
me_cube_005.update()
me_cube_004 = bpy.data.meshes.new('Cube.004')
me_cube_004.from_pydata([(1.0, 1.0, -1.0), (1.0, -1.0, -1.0), (-1.0, -1.0, -1.0), (-1.0, 1.0, -1.0), (1.0, 1.0, 1.0), (1.0, -1.0, 1.0), (-1.0, -1.0, 1.0), (-1.0, 1.0, 1.0)], [], [(0, 1, 2, 3), (4, 7, 6, 5), (0, 4, 5, 1), (1, 5, 6, 2), (2, 6, 7, 3), (4, 0, 3, 7)])
me_cube_004.materials.append(mat_material)
me_cube_004.use_remesh_preserve_volume = False
me_cube_004.use_remesh_preserve_attributes = False
me_cube_004.use_mirror_vertex_groups = False
me_cube_004.update()
me_cube_003 = bpy.data.meshes.new('Cube.003')
me_cube_003.from_pydata([(1.0, 1.0, -1.0), (1.0, -1.0, -1.0), (-1.0, -1.0, -1.0), (-1.0, 1.0, -1.0), (1.0, 1.0, 1.0), (1.0, -1.0, 1.0), (-1.0, -1.0, 1.0), (-1.0, 1.0, 1.0)], [], [(0, 1, 2, 3), (4, 7, 6, 5), (0, 4, 5, 1), (1, 5, 6, 2), (2, 6, 7, 3), (4, 0, 3, 7)])
me_cube_003.materials.append(mat_material)
me_cube_003.use_remesh_preserve_volume = False
me_cube_003.use_remesh_preserve_attributes = False
me_cube_003.use_mirror_vertex_groups = False
me_cube_003.update()
me_cube_002 = bpy.data.meshes.new('Cube.002')
me_cube_002.from_pydata([(1.0, 1.0, -1.0), (1.0, -1.0, -1.0), (-1.0, -1.0, -1.0), (-1.0, 1.0, -1.0), (1.0, 1.0, 1.0), (1.0, -1.0, 1.0), (-1.0, -1.0, 1.0), (-1.0, 1.0, 1.0)], [], [(0, 1, 2, 3), (4, 7, 6, 5), (0, 4, 5, 1), (1, 5, 6, 2), (2, 6, 7, 3), (4, 0, 3, 7)])
me_cube_002.materials.append(mat_material)
me_cube_002.use_remesh_preserve_volume = False
me_cube_002.use_remesh_preserve_attributes = False
me_cube_002.use_mirror_vertex_groups = False
me_cube_002.update()
me_cube_001 = bpy.data.meshes.new('Cube.001')
me_cube_001.from_pydata([(1.0, 1.0, -1.0), (1.0, -1.0, -1.0), (-1.0, -1.0, -1.0), (-1.0, 1.0, -1.0), (1.0, 1.0, 1.0), (1.0, -1.0, 1.0), (-1.0, -1.0, 1.0), (-1.0, 1.0, 1.0)], [], [(0, 1, 2, 3), (4, 7, 6, 5), (0, 4, 5, 1), (1, 5, 6, 2), (2, 6, 7, 3), (4, 0, 3, 7)])
me_cube_001.materials.append(mat_material)
me_cube_001.use_remesh_preserve_volume = False
me_cube_001.use_remesh_preserve_attributes = False
me_cube_001.use_mirror_vertex_groups = False
me_cube_001.update()
me_cube = bpy.data.meshes.new('Cube')
me_cube.from_pydata([(1.0, 1.0, -1.0), (1.0, -1.0, -1.0), (-1.0, -1.0, -1.0), (-1.0, 1.0, -1.0), (1.0, 1.0, 1.0), (1.0, -1.0, 1.0), (-1.0, -1.0, 1.0), (-1.0, 1.0, 1.0)], [], [(0, 1, 2, 3), (4, 7, 6, 5), (0, 4, 5, 1), (1, 5, 6, 2), (2, 6, 7, 3), (4, 0, 3, 7)])
me_cube.materials.append(mat_material)
me_cube.use_remesh_preserve_volume = False
me_cube.use_remesh_preserve_attributes = False
me_cube.use_mirror_vertex_groups = False
me_cube.update()

# ---- objects
ob_cube_005 = bpy.data.objects.new('Cube.005', me_cube_005)
ob_cube_004 = bpy.data.objects.new('Cube.004', me_cube_004)
ob_cube_003 = bpy.data.objects.new('Cube.003', me_cube_003)
ob_cube_002 = bpy.data.objects.new('Cube.002', me_cube_002)
ob_cube_001 = bpy.data.objects.new('Cube.001', me_cube_001)
ob_cube = bpy.data.objects.new('Cube', me_cube)
ob_lamp = bpy.data.objects.new('Lamp', light_lamp)
ob_camera = bpy.data.objects.new('Camera', cam_camera)

# ---- transforms, parenting, visibility, modifiers, constraints
ob_cube_005.location = (-0.008301, 0.0, 1.509)
ob_cube_005.lineart.crease_threshold = 0.0
ob_cube_004.location = (12.0, 0.0, 5.5)
ob_cube_004.scale = (2.0, 2.0, 0.5)
ob_cube_004.lock_rotations_4d = False
ob_cube_004.empty_display_type = 'ARROWS'
ob_cube_004.lineart.crease_threshold = 0.0
ob_cube_003.location = (10.49, 0.0, 3.048)
ob_cube_003.rotation_euler = (-1.344e-07, 1.571, 0.0)
ob_cube_003.scale = (2.0, 2.0, 0.5)
ob_cube_003.lock_rotations_4d = False
ob_cube_003.empty_display_type = 'ARROWS'
ob_cube_003.lineart.crease_threshold = 0.0
ob_cube_002.location = (8.0, 0.0, 0.5)
ob_cube_002.scale = (2.0, 2.0, 0.5)
ob_cube_002.lock_rotations_4d = False
ob_cube_002.empty_display_type = 'ARROWS'
ob_cube_002.lineart.crease_threshold = 0.0
ob_cube_001.location = (4.0, 0.0, 0.5)
ob_cube_001.scale = (2.0, 2.0, 0.5)
ob_cube_001.lock_rotations_4d = False
ob_cube_001.empty_display_type = 'ARROWS'
ob_cube_001.lineart.crease_threshold = 0.0
ob_cube.location = (0.0, 0.0, 0.5)
ob_cube.scale = (2.0, 2.0, 0.5)
ob_cube.lock_rotations_4d = False
ob_cube.empty_display_type = 'ARROWS'
ob_cube.lineart.crease_threshold = 0.0
ob_lamp.location = (4.076, 1.005, 5.904)
ob_lamp.rotation_euler = (0.6503, 0.05522, 1.866)
ob_lamp.lock_rotations_4d = False
ob_lamp.empty_display_type = 'ARROWS'
ob_lamp.color = (0.0, 0.0, 0.0, 0.0)
ob_lamp.lineart.crease_threshold = 0.0
ob_camera.location = (7.481, -6.508, 5.344)
ob_camera.rotation_euler = (1.109, 0.0, 0.8149)
ob_camera.lock_rotations_4d = False
ob_camera.empty_display_type = 'ARROWS'
ob_camera.color = (0.0, 0.0, 0.0, 0.0)
ob_camera.display_type = 'WIRE'
ob_camera.lineart.crease_threshold = 0.0

# ---- collection membership
col_collection_1.objects.link(ob_cube_005)
col_collection_1.objects.link(ob_cube_004)
col_collection_1.objects.link(ob_cube_003)
col_collection_1.objects.link(ob_cube_002)
col_collection_1.objects.link(ob_cube_001)
col_collection_1.objects.link(ob_cube)
col_collection_1.objects.link(ob_lamp)
col_collection_1.objects.link(ob_camera)

# ---- scene / render settings (as saved in the file)
scene.camera = ob_camera
scene.frame_start = 1; scene.frame_end = 250; scene.frame_set(1)
scene.render.engine = 'BLENDER_EEVEE_NEXT'
scene.render.resolution_percentage = 50
scene.render.dither_intensity = 0.0
scene.cycles.use_denoising = False
scene.cycles.samples = 128
scene.cycles.sampling_pattern = 'TABULATED_SOBOL'
scene.cycles.use_adaptive_sampling = False
scene.cycles.use_light_tree = False
scene.cycles.blur_glossy = 0.0
scene.cycles.sample_clamp_indirect = 0.0
scene.view_settings.view_transform = 'Standard'
bpy.context.view_layer.update()
